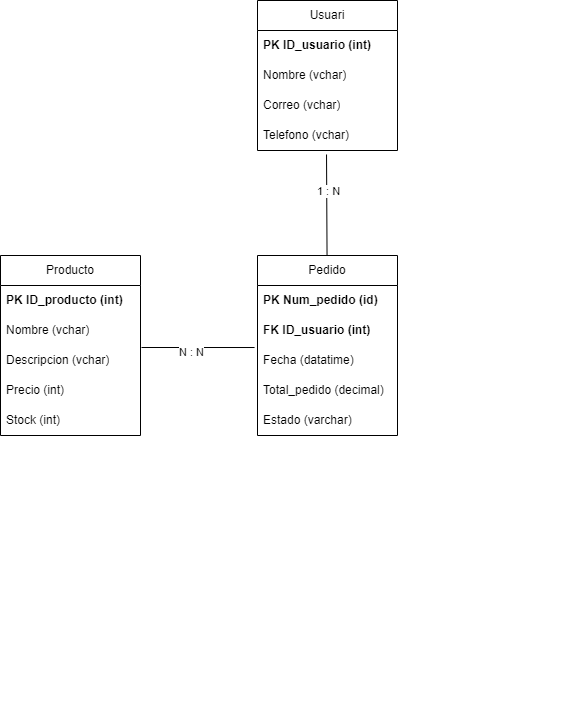

The diagram above was exported from draw.io. Its source (the exported page's mxGraphModel, read from the mxfile embedded in the PNG):
<mxGraphModel dx="2074" dy="1146" grid="0" gridSize="10" guides="1" tooltips="1" connect="1" arrows="1" fold="1" page="0" pageScale="1" pageWidth="827" pageHeight="1169" math="0" shadow="0">
  <root>
    <mxCell id="0" />
    <mxCell id="1" parent="0" />
    <mxCell id="lHQ__mcd81PPJfEStP7V-1" value="" style="shape=tableRow;horizontal=0;startSize=0;swimlaneHead=0;swimlaneBody=0;fillColor=none;collapsible=0;dropTarget=0;points=[[0,0.5],[1,0.5]];portConstraint=eastwest;top=0;left=0;right=0;bottom=0;" parent="1" vertex="1">
      <mxGeometry x="144" y="260" width="180" height="30" as="geometry" />
    </mxCell>
    <mxCell id="lHQ__mcd81PPJfEStP7V-2" value="" style="shape=partialRectangle;connectable=0;fillColor=none;top=0;left=0;bottom=0;right=0;editable=1;overflow=hidden;whiteSpace=wrap;html=1;" parent="lHQ__mcd81PPJfEStP7V-1" vertex="1">
      <mxGeometry width="30" height="30" as="geometry">
        <mxRectangle width="30" height="30" as="alternateBounds" />
      </mxGeometry>
    </mxCell>
    <mxCell id="lHQ__mcd81PPJfEStP7V-5" value="" style="shape=tableRow;horizontal=0;startSize=0;swimlaneHead=0;swimlaneBody=0;fillColor=none;collapsible=0;dropTarget=0;points=[[0,0.5],[1,0.5]];portConstraint=eastwest;top=0;left=0;right=0;bottom=0;" parent="1" vertex="1">
      <mxGeometry x="-12" y="393" width="180" height="31" as="geometry" />
    </mxCell>
    <mxCell id="lHQ__mcd81PPJfEStP7V-6" value="" style="shape=partialRectangle;connectable=0;fillColor=none;top=0;left=0;bottom=0;right=0;editable=1;overflow=hidden;whiteSpace=wrap;html=1;" parent="lHQ__mcd81PPJfEStP7V-5" vertex="1">
      <mxGeometry width="30" height="31" as="geometry">
        <mxRectangle width="30" height="31" as="alternateBounds" />
      </mxGeometry>
    </mxCell>
    <mxCell id="YyP4bWkhPyL9zUNT-9ic-1" value="Usuari" style="swimlane;fontStyle=0;childLayout=stackLayout;horizontal=1;startSize=30;horizontalStack=0;resizeParent=1;resizeParentMax=0;resizeLast=0;collapsible=1;marginBottom=0;whiteSpace=wrap;html=1;" vertex="1" parent="1">
      <mxGeometry x="-3" y="-286" width="140" height="150" as="geometry" />
    </mxCell>
    <mxCell id="YyP4bWkhPyL9zUNT-9ic-2" value="&lt;b&gt;PK ID_usuario (int)&lt;/b&gt;" style="text;strokeColor=none;fillColor=none;align=left;verticalAlign=middle;spacingLeft=4;spacingRight=4;overflow=hidden;points=[[0,0.5],[1,0.5]];portConstraint=eastwest;rotatable=0;whiteSpace=wrap;html=1;" vertex="1" parent="YyP4bWkhPyL9zUNT-9ic-1">
      <mxGeometry y="30" width="140" height="30" as="geometry" />
    </mxCell>
    <mxCell id="YyP4bWkhPyL9zUNT-9ic-3" value="Nombre (vchar)" style="text;strokeColor=none;fillColor=none;align=left;verticalAlign=middle;spacingLeft=4;spacingRight=4;overflow=hidden;points=[[0,0.5],[1,0.5]];portConstraint=eastwest;rotatable=0;whiteSpace=wrap;html=1;" vertex="1" parent="YyP4bWkhPyL9zUNT-9ic-1">
      <mxGeometry y="60" width="140" height="30" as="geometry" />
    </mxCell>
    <mxCell id="YyP4bWkhPyL9zUNT-9ic-5" value="Correo (vchar)" style="text;strokeColor=none;fillColor=none;align=left;verticalAlign=middle;spacingLeft=4;spacingRight=4;overflow=hidden;points=[[0,0.5],[1,0.5]];portConstraint=eastwest;rotatable=0;whiteSpace=wrap;html=1;" vertex="1" parent="YyP4bWkhPyL9zUNT-9ic-1">
      <mxGeometry y="90" width="140" height="30" as="geometry" />
    </mxCell>
    <mxCell id="YyP4bWkhPyL9zUNT-9ic-4" value="Telefono (vchar)" style="text;strokeColor=none;fillColor=none;align=left;verticalAlign=middle;spacingLeft=4;spacingRight=4;overflow=hidden;points=[[0,0.5],[1,0.5]];portConstraint=eastwest;rotatable=0;whiteSpace=wrap;html=1;" vertex="1" parent="YyP4bWkhPyL9zUNT-9ic-1">
      <mxGeometry y="120" width="140" height="30" as="geometry" />
    </mxCell>
    <mxCell id="YyP4bWkhPyL9zUNT-9ic-6" value="Producto" style="swimlane;fontStyle=0;childLayout=stackLayout;horizontal=1;startSize=30;horizontalStack=0;resizeParent=1;resizeParentMax=0;resizeLast=0;collapsible=1;marginBottom=0;whiteSpace=wrap;html=1;" vertex="1" parent="1">
      <mxGeometry x="-260" y="-31" width="140" height="180" as="geometry" />
    </mxCell>
    <mxCell id="YyP4bWkhPyL9zUNT-9ic-7" value="&lt;b&gt;PK ID_producto (int)&lt;/b&gt;" style="text;strokeColor=none;fillColor=none;align=left;verticalAlign=middle;spacingLeft=4;spacingRight=4;overflow=hidden;points=[[0,0.5],[1,0.5]];portConstraint=eastwest;rotatable=0;whiteSpace=wrap;html=1;" vertex="1" parent="YyP4bWkhPyL9zUNT-9ic-6">
      <mxGeometry y="30" width="140" height="30" as="geometry" />
    </mxCell>
    <mxCell id="YyP4bWkhPyL9zUNT-9ic-8" value="Nombre (vchar)" style="text;strokeColor=none;fillColor=none;align=left;verticalAlign=middle;spacingLeft=4;spacingRight=4;overflow=hidden;points=[[0,0.5],[1,0.5]];portConstraint=eastwest;rotatable=0;whiteSpace=wrap;html=1;" vertex="1" parent="YyP4bWkhPyL9zUNT-9ic-6">
      <mxGeometry y="60" width="140" height="30" as="geometry" />
    </mxCell>
    <mxCell id="YyP4bWkhPyL9zUNT-9ic-9" value="Descripcion (vchar)" style="text;strokeColor=none;fillColor=none;align=left;verticalAlign=middle;spacingLeft=4;spacingRight=4;overflow=hidden;points=[[0,0.5],[1,0.5]];portConstraint=eastwest;rotatable=0;whiteSpace=wrap;html=1;" vertex="1" parent="YyP4bWkhPyL9zUNT-9ic-6">
      <mxGeometry y="90" width="140" height="30" as="geometry" />
    </mxCell>
    <mxCell id="YyP4bWkhPyL9zUNT-9ic-11" value="Precio (int)" style="text;strokeColor=none;fillColor=none;align=left;verticalAlign=middle;spacingLeft=4;spacingRight=4;overflow=hidden;points=[[0,0.5],[1,0.5]];portConstraint=eastwest;rotatable=0;whiteSpace=wrap;html=1;" vertex="1" parent="YyP4bWkhPyL9zUNT-9ic-6">
      <mxGeometry y="120" width="140" height="30" as="geometry" />
    </mxCell>
    <mxCell id="YyP4bWkhPyL9zUNT-9ic-10" value="Stock (int)" style="text;strokeColor=none;fillColor=none;align=left;verticalAlign=middle;spacingLeft=4;spacingRight=4;overflow=hidden;points=[[0,0.5],[1,0.5]];portConstraint=eastwest;rotatable=0;whiteSpace=wrap;html=1;" vertex="1" parent="YyP4bWkhPyL9zUNT-9ic-6">
      <mxGeometry y="150" width="140" height="30" as="geometry" />
    </mxCell>
    <mxCell id="YyP4bWkhPyL9zUNT-9ic-12" value="Pedido" style="swimlane;fontStyle=0;childLayout=stackLayout;horizontal=1;startSize=30;horizontalStack=0;resizeParent=1;resizeParentMax=0;resizeLast=0;collapsible=1;marginBottom=0;whiteSpace=wrap;html=1;" vertex="1" parent="1">
      <mxGeometry x="-3" y="-31" width="140" height="180" as="geometry" />
    </mxCell>
    <mxCell id="YyP4bWkhPyL9zUNT-9ic-13" value="&lt;b&gt;PK Num_pedido (id)&lt;/b&gt;" style="text;strokeColor=none;fillColor=none;align=left;verticalAlign=middle;spacingLeft=4;spacingRight=4;overflow=hidden;points=[[0,0.5],[1,0.5]];portConstraint=eastwest;rotatable=0;whiteSpace=wrap;html=1;" vertex="1" parent="YyP4bWkhPyL9zUNT-9ic-12">
      <mxGeometry y="30" width="140" height="30" as="geometry" />
    </mxCell>
    <mxCell id="YyP4bWkhPyL9zUNT-9ic-17" value="&lt;b&gt;FK ID_usuario (int)&lt;/b&gt;" style="text;strokeColor=none;fillColor=none;align=left;verticalAlign=middle;spacingLeft=4;spacingRight=4;overflow=hidden;points=[[0,0.5],[1,0.5]];portConstraint=eastwest;rotatable=0;whiteSpace=wrap;html=1;" vertex="1" parent="YyP4bWkhPyL9zUNT-9ic-12">
      <mxGeometry y="60" width="140" height="30" as="geometry" />
    </mxCell>
    <mxCell id="YyP4bWkhPyL9zUNT-9ic-14" value="Fecha (datatime)" style="text;strokeColor=none;fillColor=none;align=left;verticalAlign=middle;spacingLeft=4;spacingRight=4;overflow=hidden;points=[[0,0.5],[1,0.5]];portConstraint=eastwest;rotatable=0;whiteSpace=wrap;html=1;" vertex="1" parent="YyP4bWkhPyL9zUNT-9ic-12">
      <mxGeometry y="90" width="140" height="30" as="geometry" />
    </mxCell>
    <mxCell id="YyP4bWkhPyL9zUNT-9ic-15" value="Total_pedido (decimal)" style="text;strokeColor=none;fillColor=none;align=left;verticalAlign=middle;spacingLeft=4;spacingRight=4;overflow=hidden;points=[[0,0.5],[1,0.5]];portConstraint=eastwest;rotatable=0;whiteSpace=wrap;html=1;" vertex="1" parent="YyP4bWkhPyL9zUNT-9ic-12">
      <mxGeometry y="120" width="140" height="30" as="geometry" />
    </mxCell>
    <mxCell id="YyP4bWkhPyL9zUNT-9ic-16" value="Estado (varchar)" style="text;strokeColor=none;fillColor=none;align=left;verticalAlign=middle;spacingLeft=4;spacingRight=4;overflow=hidden;points=[[0,0.5],[1,0.5]];portConstraint=eastwest;rotatable=0;whiteSpace=wrap;html=1;" vertex="1" parent="YyP4bWkhPyL9zUNT-9ic-12">
      <mxGeometry y="150" width="140" height="30" as="geometry" />
    </mxCell>
    <mxCell id="YyP4bWkhPyL9zUNT-9ic-18" value="" style="endArrow=none;html=1;rounded=0;entryX=0.493;entryY=1.133;entryDx=0;entryDy=0;entryPerimeter=0;" edge="1" parent="1" source="YyP4bWkhPyL9zUNT-9ic-12" target="YyP4bWkhPyL9zUNT-9ic-4">
      <mxGeometry width="50" height="50" relative="1" as="geometry">
        <mxPoint x="-164" y="62" as="sourcePoint" />
        <mxPoint x="-114" y="12" as="targetPoint" />
      </mxGeometry>
    </mxCell>
    <mxCell id="YyP4bWkhPyL9zUNT-9ic-19" value="1 : N" style="edgeLabel;html=1;align=center;verticalAlign=middle;resizable=0;points=[];" vertex="1" connectable="0" parent="YyP4bWkhPyL9zUNT-9ic-18">
      <mxGeometry x="0.2671" y="-1" relative="1" as="geometry">
        <mxPoint as="offset" />
      </mxGeometry>
    </mxCell>
    <mxCell id="YyP4bWkhPyL9zUNT-9ic-20" value="" style="endArrow=none;html=1;rounded=0;entryX=-0.021;entryY=0.067;entryDx=0;entryDy=0;entryPerimeter=0;" edge="1" parent="1" target="YyP4bWkhPyL9zUNT-9ic-14">
      <mxGeometry width="50" height="50" relative="1" as="geometry">
        <mxPoint x="-119" y="61" as="sourcePoint" />
        <mxPoint x="-114" y="12" as="targetPoint" />
      </mxGeometry>
    </mxCell>
    <mxCell id="YyP4bWkhPyL9zUNT-9ic-21" value="N : N" style="edgeLabel;html=1;align=center;verticalAlign=middle;resizable=0;points=[];" vertex="1" connectable="0" parent="YyP4bWkhPyL9zUNT-9ic-20">
      <mxGeometry x="-0.1155" y="-4" relative="1" as="geometry">
        <mxPoint as="offset" />
      </mxGeometry>
    </mxCell>
  </root>
</mxGraphModel>